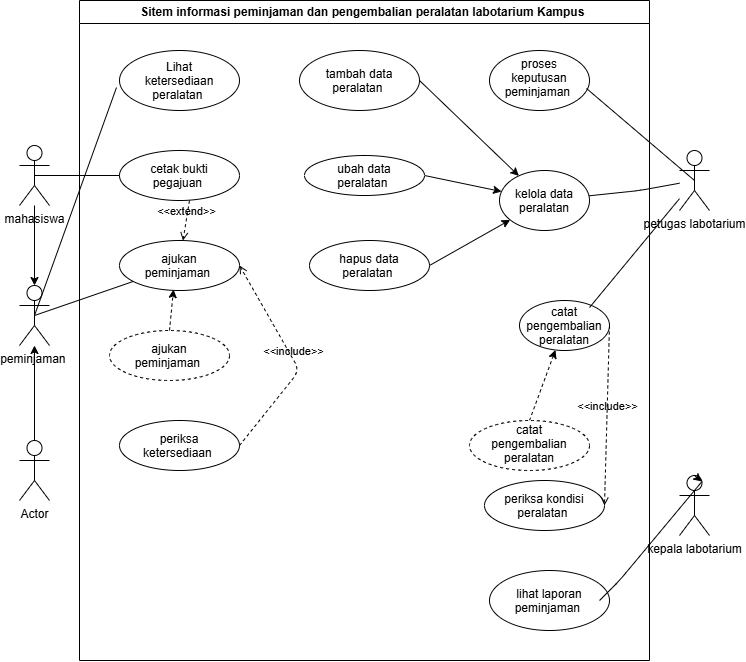

The diagram above was exported from draw.io. Its source (the exported page's mxGraphModel, read from the mxfile embedded in the PNG):
<mxGraphModel dx="760" dy="1874" grid="1" gridSize="10" guides="1" tooltips="1" connect="1" arrows="1" fold="1" page="1" pageScale="1" pageWidth="850" pageHeight="1100" math="0" shadow="0">
  <root>
    <mxCell id="0" />
    <mxCell id="1" parent="0" />
    <mxCell id="F52mIriUqi9p2-opPzXY-5" parent="1" style="swimlane;whiteSpace=wrap;html=1;" value="Sitem informasi peminjaman dan pengembalian peralatan labotarium Kampus&amp;nbsp;" vertex="1">
      <mxGeometry height="660" width="570" x="100" y="-30" as="geometry" />
    </mxCell>
    <mxCell id="F52mIriUqi9p2-opPzXY-13" parent="F52mIriUqi9p2-opPzXY-5" style="ellipse;whiteSpace=wrap;html=1;shapeInside=1;" value="Lihat ketersediaan peralatan&amp;nbsp;" vertex="1">
      <mxGeometry height="60" width="120" x="40" y="50" as="geometry" />
    </mxCell>
    <mxCell id="F52mIriUqi9p2-opPzXY-14" parent="F52mIriUqi9p2-opPzXY-5" style="ellipse;whiteSpace=wrap;html=1;shapeInside=1;" value="cetak bukti pegajuan&amp;nbsp;&lt;div&gt;&lt;br/&gt;&lt;/div&gt;" vertex="1">
      <mxGeometry height="50" width="120" x="40" y="150" as="geometry" />
    </mxCell>
    <mxCell id="F52mIriUqi9p2-opPzXY-15" parent="F52mIriUqi9p2-opPzXY-5" style="ellipse;whiteSpace=wrap;html=1;shapeInside=1;" value="ajukan peminjaman&amp;nbsp;" vertex="1">
      <mxGeometry height="50" width="120" x="40" y="240" as="geometry" />
    </mxCell>
    <mxCell id="F52mIriUqi9p2-opPzXY-21" parent="F52mIriUqi9p2-opPzXY-5" style="ellipse;whiteSpace=wrap;html=1;shapeInside=1;dashed=1;" value="ajukan peminjaman&amp;nbsp;" vertex="1">
      <mxGeometry height="50" width="120" x="30" y="330" as="geometry" />
    </mxCell>
    <mxCell id="F52mIriUqi9p2-opPzXY-22" parent="F52mIriUqi9p2-opPzXY-5" style="ellipse;whiteSpace=wrap;html=1;shapeInside=1;" value="periksa ketersediaan&amp;nbsp;" vertex="1">
      <mxGeometry height="50" width="120" x="40" y="420" as="geometry" />
    </mxCell>
    <mxCell id="F52mIriUqi9p2-opPzXY-23" edge="1" parent="F52mIriUqi9p2-opPzXY-5" source="F52mIriUqi9p2-opPzXY-22" style="html=1;verticalAlign=bottom;labelBackgroundColor=none;endArrow=open;endFill=0;dashed=1;exitX=1;exitY=0.5;exitDx=0;exitDy=0;entryX=1;entryY=0.5;entryDx=0;entryDy=0;" target="F52mIriUqi9p2-opPzXY-15" value="&amp;lt;&amp;lt;include&amp;gt;&amp;gt;">
      <mxGeometry relative="1" width="160" as="geometry">
        <Array as="points">
          <mxPoint x="220" y="370" />
        </Array>
        <mxPoint x="210" y="360" as="sourcePoint" />
        <mxPoint x="370" y="360" as="targetPoint" />
      </mxGeometry>
    </mxCell>
    <mxCell id="F52mIriUqi9p2-opPzXY-34" edge="1" parent="F52mIriUqi9p2-opPzXY-5" source="F52mIriUqi9p2-opPzXY-24" style="edgeStyle=none;html=1;exitX=1;exitY=0.5;exitDx=0;exitDy=0;" target="F52mIriUqi9p2-opPzXY-28">
      <mxGeometry relative="1" as="geometry" />
    </mxCell>
    <mxCell id="F52mIriUqi9p2-opPzXY-24" parent="F52mIriUqi9p2-opPzXY-5" style="ellipse;whiteSpace=wrap;html=1;shapeInside=1;" value="tambah data peralatan&amp;nbsp;&lt;div&gt;&lt;br/&gt;&lt;/div&gt;" vertex="1">
      <mxGeometry height="60" width="120" x="220" y="50" as="geometry" />
    </mxCell>
    <mxCell id="F52mIriUqi9p2-opPzXY-35" edge="1" parent="F52mIriUqi9p2-opPzXY-5" source="F52mIriUqi9p2-opPzXY-25" style="edgeStyle=none;html=1;exitX=1;exitY=0.5;exitDx=0;exitDy=0;" target="F52mIriUqi9p2-opPzXY-28">
      <mxGeometry relative="1" as="geometry" />
    </mxCell>
    <mxCell id="F52mIriUqi9p2-opPzXY-25" parent="F52mIriUqi9p2-opPzXY-5" style="ellipse;whiteSpace=wrap;html=1;shapeInside=1;" value="ubah data peralatan&amp;nbsp;&lt;div&gt;&lt;br/&gt;&lt;/div&gt;" vertex="1">
      <mxGeometry height="40" width="120" x="225" y="155" as="geometry" />
    </mxCell>
    <mxCell id="F52mIriUqi9p2-opPzXY-36" edge="1" parent="F52mIriUqi9p2-opPzXY-5" source="F52mIriUqi9p2-opPzXY-26" style="edgeStyle=none;html=1;exitX=1;exitY=0.5;exitDx=0;exitDy=0;" target="F52mIriUqi9p2-opPzXY-28">
      <mxGeometry relative="1" as="geometry" />
    </mxCell>
    <mxCell id="F52mIriUqi9p2-opPzXY-26" parent="F52mIriUqi9p2-opPzXY-5" style="ellipse;whiteSpace=wrap;html=1;shapeInside=1;" value="hapus data peralatan&amp;nbsp;" vertex="1">
      <mxGeometry height="50" width="120" x="230" y="240" as="geometry" />
    </mxCell>
    <mxCell id="F52mIriUqi9p2-opPzXY-27" parent="F52mIriUqi9p2-opPzXY-5" style="ellipse;whiteSpace=wrap;html=1;shapeInside=1;" value="proses keputusan peminjaman&amp;nbsp;" vertex="1">
      <mxGeometry height="60" width="100" x="410" y="50" as="geometry" />
    </mxCell>
    <mxCell id="F52mIriUqi9p2-opPzXY-28" parent="F52mIriUqi9p2-opPzXY-5" style="ellipse;whiteSpace=wrap;html=1;shapeInside=1;" value="kelola data peralatan" vertex="1">
      <mxGeometry height="60" width="90" x="420" y="170" as="geometry" />
    </mxCell>
    <mxCell id="F52mIriUqi9p2-opPzXY-29" parent="F52mIriUqi9p2-opPzXY-5" style="ellipse;whiteSpace=wrap;html=1;shapeInside=1;" value="catat pengembalian peralatan" vertex="1">
      <mxGeometry height="50" width="90" x="440" y="300" as="geometry" />
    </mxCell>
    <mxCell id="F52mIriUqi9p2-opPzXY-50" edge="1" parent="F52mIriUqi9p2-opPzXY-5" source="F52mIriUqi9p2-opPzXY-31" style="edgeStyle=none;html=1;exitX=0.5;exitY=0;exitDx=0;exitDy=0;dashed=1;" target="F52mIriUqi9p2-opPzXY-29">
      <mxGeometry relative="1" as="geometry" />
    </mxCell>
    <mxCell id="F52mIriUqi9p2-opPzXY-31" parent="F52mIriUqi9p2-opPzXY-5" style="ellipse;whiteSpace=wrap;html=1;shapeInside=1;dashed=1;" value="catat pengembalian peralatan" vertex="1">
      <mxGeometry height="50" width="120" x="390" y="420" as="geometry" />
    </mxCell>
    <mxCell id="F52mIriUqi9p2-opPzXY-32" parent="F52mIriUqi9p2-opPzXY-5" style="ellipse;whiteSpace=wrap;html=1;shapeInside=1;" value="periksa kondisi peralatan&amp;nbsp;&lt;div&gt;&lt;br/&gt;&lt;/div&gt;" vertex="1">
      <mxGeometry height="50" width="120" x="405" y="480" as="geometry" />
    </mxCell>
    <mxCell id="F52mIriUqi9p2-opPzXY-33" parent="F52mIriUqi9p2-opPzXY-5" style="ellipse;whiteSpace=wrap;html=1;shapeInside=1;" value="lihat laporan peminjaman&amp;nbsp;" vertex="1">
      <mxGeometry height="60" width="120" x="410" y="570" as="geometry" />
    </mxCell>
    <mxCell id="F52mIriUqi9p2-opPzXY-48" edge="1" parent="F52mIriUqi9p2-opPzXY-5" source="F52mIriUqi9p2-opPzXY-14" style="html=1;verticalAlign=bottom;labelBackgroundColor=none;endArrow=open;endFill=0;dashed=1;exitX=0.583;exitY=1;exitDx=0;exitDy=0;exitPerimeter=0;" target="F52mIriUqi9p2-opPzXY-15" value="&amp;lt;&amp;lt;extend&amp;gt;&amp;gt;">
      <mxGeometry relative="1" width="160" as="geometry">
        <Array as="points" />
        <mxPoint x="290" y="380" as="sourcePoint" />
        <mxPoint x="360" y="340" as="targetPoint" />
      </mxGeometry>
    </mxCell>
    <mxCell id="F52mIriUqi9p2-opPzXY-49" edge="1" parent="F52mIriUqi9p2-opPzXY-5" source="F52mIriUqi9p2-opPzXY-21" style="edgeStyle=none;html=1;exitX=0.5;exitY=0;exitDx=0;exitDy=0;entryX=0.45;entryY=0.98;entryDx=0;entryDy=0;entryPerimeter=0;strokeWidth=1;dashed=1;" target="F52mIriUqi9p2-opPzXY-15">
      <mxGeometry relative="1" as="geometry" />
    </mxCell>
    <mxCell id="F52mIriUqi9p2-opPzXY-51" edge="1" parent="F52mIriUqi9p2-opPzXY-5" source="F52mIriUqi9p2-opPzXY-29" style="html=1;verticalAlign=bottom;labelBackgroundColor=none;endArrow=open;endFill=0;dashed=1;exitX=1;exitY=0.5;exitDx=0;exitDy=0;entryX=1;entryY=0.5;entryDx=0;entryDy=0;" target="F52mIriUqi9p2-opPzXY-32" value="&amp;lt;&amp;lt;include&amp;gt;&amp;gt;">
      <mxGeometry relative="1" width="160" as="geometry">
        <mxPoint x="200" y="300" as="sourcePoint" />
        <mxPoint x="360" y="300" as="targetPoint" />
      </mxGeometry>
    </mxCell>
    <mxCell id="F52mIriUqi9p2-opPzXY-59" edge="1" parent="1" source="F52mIriUqi9p2-opPzXY-7" style="edgeStyle=none;html=1;exitX=0.5;exitY=0.5;exitDx=0;exitDy=0;exitPerimeter=0;endArrow=none;endFill=0;" target="F52mIriUqi9p2-opPzXY-14">
      <mxGeometry relative="1" as="geometry" />
    </mxCell>
    <mxCell id="F52mIriUqi9p2-opPzXY-7" parent="1" style="shape=umlActor;verticalLabelPosition=bottom;verticalAlign=top;html=1;" value="mahasiswa" vertex="1">
      <mxGeometry height="60" width="30" x="40" y="115" as="geometry" />
    </mxCell>
    <mxCell id="F52mIriUqi9p2-opPzXY-61" edge="1" parent="1" source="F52mIriUqi9p2-opPzXY-8" style="edgeStyle=none;html=1;exitX=0.5;exitY=0.5;exitDx=0;exitDy=0;exitPerimeter=0;endArrow=none;endFill=0;" target="F52mIriUqi9p2-opPzXY-15">
      <mxGeometry relative="1" as="geometry" />
    </mxCell>
    <mxCell id="F52mIriUqi9p2-opPzXY-8" parent="1" style="shape=umlActor;verticalLabelPosition=bottom;verticalAlign=top;html=1;" value="peminjaman&amp;nbsp;" vertex="1">
      <mxGeometry height="60" width="30" x="40" y="255" as="geometry" />
    </mxCell>
    <mxCell id="F52mIriUqi9p2-opPzXY-9" parent="1" style="shape=umlActor;verticalLabelPosition=bottom;verticalAlign=top;html=1;" value="Actor" vertex="1">
      <mxGeometry height="60" width="30" x="40" y="410" as="geometry" />
    </mxCell>
    <mxCell id="F52mIriUqi9p2-opPzXY-55" edge="1" parent="1" source="F52mIriUqi9p2-opPzXY-10" style="edgeStyle=none;html=1;endArrow=none;endFill=0;" target="F52mIriUqi9p2-opPzXY-28">
      <mxGeometry relative="1" as="geometry">
        <Array as="points">
          <mxPoint x="660" y="160" />
        </Array>
      </mxGeometry>
    </mxCell>
    <mxCell id="F52mIriUqi9p2-opPzXY-10" parent="1" style="shape=umlActor;verticalLabelPosition=bottom;verticalAlign=top;html=1;" value="petugas labotarium" vertex="1">
      <mxGeometry height="60" width="30" x="700" y="120" as="geometry" />
    </mxCell>
    <mxCell id="F52mIriUqi9p2-opPzXY-11" parent="1" style="shape=umlActor;verticalLabelPosition=bottom;verticalAlign=top;html=1;" value="kepala labotarium" vertex="1">
      <mxGeometry height="60" width="30" x="700" y="445" as="geometry" />
    </mxCell>
    <mxCell id="F52mIriUqi9p2-opPzXY-12" edge="1" parent="1" source="F52mIriUqi9p2-opPzXY-11" style="edgeStyle=orthogonalEdgeStyle;html=1;innerLoopWaypoints=1;exitX=0.5;exitY=0;exitDx=0;exitDy=0;exitPerimeter=0;entryX=0.75;entryY=0.1;entryDx=0;entryDy=0;entryPerimeter=0;" target="F52mIriUqi9p2-opPzXY-11">
      <mxGeometry relative="1" as="geometry" />
    </mxCell>
    <mxCell id="F52mIriUqi9p2-opPzXY-56" edge="1" parent="1" source="F52mIriUqi9p2-opPzXY-10" style="edgeStyle=none;html=1;entryX=0.778;entryY=0.14;entryDx=0;entryDy=0;entryPerimeter=0;endArrow=none;endFill=0;" target="F52mIriUqi9p2-opPzXY-29">
      <mxGeometry relative="1" as="geometry" />
    </mxCell>
    <mxCell id="F52mIriUqi9p2-opPzXY-57" edge="1" parent="1" source="F52mIriUqi9p2-opPzXY-10" style="edgeStyle=none;html=1;exitX=0.5;exitY=0.5;exitDx=0;exitDy=0;exitPerimeter=0;entryX=0.97;entryY=0.633;entryDx=0;entryDy=0;entryPerimeter=0;endArrow=none;endFill=0;" target="F52mIriUqi9p2-opPzXY-27">
      <mxGeometry relative="1" as="geometry" />
    </mxCell>
    <mxCell id="F52mIriUqi9p2-opPzXY-58" edge="1" parent="1" source="F52mIriUqi9p2-opPzXY-11" style="edgeStyle=none;html=1;exitX=0.75;exitY=0.1;exitDx=0;exitDy=0;exitPerimeter=0;entryX=0.917;entryY=0.5;entryDx=0;entryDy=0;entryPerimeter=0;endArrow=none;endFill=0;" target="F52mIriUqi9p2-opPzXY-33">
      <mxGeometry relative="1" as="geometry">
        <Array as="points">
          <mxPoint x="640" y="550" />
        </Array>
      </mxGeometry>
    </mxCell>
    <mxCell id="F52mIriUqi9p2-opPzXY-60" edge="1" parent="1" source="F52mIriUqi9p2-opPzXY-8" style="edgeStyle=none;html=1;exitX=0.5;exitY=0.5;exitDx=0;exitDy=0;exitPerimeter=0;entryX=-0.025;entryY=0.617;entryDx=0;entryDy=0;entryPerimeter=0;endArrow=none;endFill=0;" target="F52mIriUqi9p2-opPzXY-13">
      <mxGeometry relative="1" as="geometry" />
    </mxCell>
    <mxCell id="F52mIriUqi9p2-opPzXY-62" edge="1" parent="1" source="F52mIriUqi9p2-opPzXY-9" style="edgeStyle=none;html=1;exitX=0.5;exitY=0;exitDx=0;exitDy=0;exitPerimeter=0;" target="F52mIriUqi9p2-opPzXY-8">
      <mxGeometry relative="1" as="geometry" />
    </mxCell>
    <mxCell id="F52mIriUqi9p2-opPzXY-63" edge="1" parent="1" source="F52mIriUqi9p2-opPzXY-7" style="edgeStyle=none;html=1;entryX=0.5;entryY=0;entryDx=0;entryDy=0;entryPerimeter=0;" target="F52mIriUqi9p2-opPzXY-8">
      <mxGeometry relative="1" as="geometry" />
    </mxCell>
  </root>
</mxGraphModel>